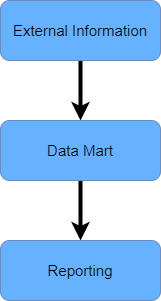

The diagram above was exported from draw.io. Its source (the exported page's mxGraphModel, read from the mxfile embedded in the PNG):
<mxGraphModel dx="1361" dy="660" grid="1" gridSize="10" guides="1" tooltips="1" connect="1" arrows="1" fold="1" page="1" pageScale="1" pageWidth="827" pageHeight="1169" math="0" shadow="0">
  <root>
    <mxCell id="0" />
    <mxCell id="1" parent="0" />
    <mxCell id="5" style="edgeStyle=none;html=1;entryX=0.5;entryY=0;entryDx=0;entryDy=0;strokeWidth=4;" parent="1" source="2" target="3" edge="1">
      <mxGeometry relative="1" as="geometry">
        <mxPoint x="400" y="280" as="targetPoint" />
      </mxGeometry>
    </mxCell>
    <mxCell id="2" value="&lt;font style=&quot;font-size: 15px&quot; color=&quot;#000000&quot;&gt;External Information&lt;/font&gt;" style="rounded=1;whiteSpace=wrap;html=1;fillColor=#66B2FF;strokeColor=#6C8EBF;" parent="1" vertex="1">
      <mxGeometry x="320" y="170" width="160" height="60" as="geometry" />
    </mxCell>
    <mxCell id="6" style="edgeStyle=none;html=1;entryX=0.5;entryY=0;entryDx=0;entryDy=0;strokeWidth=4;" parent="1" source="3" target="4" edge="1">
      <mxGeometry relative="1" as="geometry" />
    </mxCell>
    <mxCell id="3" value="&lt;font style=&quot;font-size: 15px&quot; color=&quot;#000000&quot;&gt;Data Mart&lt;/font&gt;" style="rounded=1;whiteSpace=wrap;html=1;fillColor=#66B2FF;strokeColor=#6C8EBF;" parent="1" vertex="1">
      <mxGeometry x="320" y="290" width="160" height="60" as="geometry" />
    </mxCell>
    <mxCell id="4" value="&lt;font style=&quot;font-size: 15px&quot; color=&quot;#000000&quot;&gt;Reporting&lt;/font&gt;" style="rounded=1;whiteSpace=wrap;html=1;fontColor=#ffffff;fillColor=#66B2FF;strokeColor=#6C8EBF;" parent="1" vertex="1">
      <mxGeometry x="320" y="410" width="160" height="60" as="geometry" />
    </mxCell>
  </root>
</mxGraphModel>